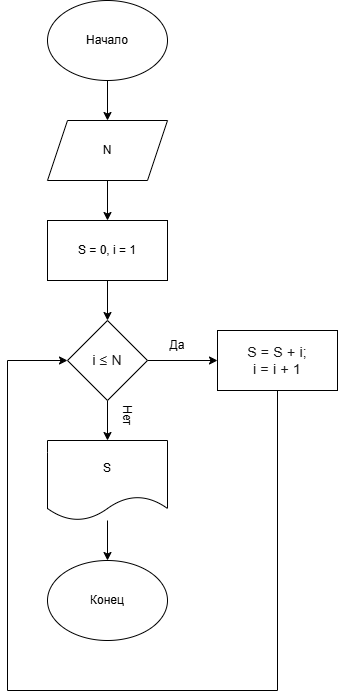

The diagram above was exported from draw.io. Its source (the exported page's mxGraphModel, read from the mxfile embedded in the PNG):
<mxGraphModel dx="1028" dy="595" grid="1" gridSize="10" guides="1" tooltips="1" connect="1" arrows="1" fold="1" page="1" pageScale="1" pageWidth="827" pageHeight="1169" math="0" shadow="0">
  <root>
    <mxCell id="0" />
    <mxCell id="1" parent="0" />
    <mxCell id="xHbm3ZpFKuD1QsiZ9zoY-3" edge="1" parent="1" source="xHbm3ZpFKuD1QsiZ9zoY-1" style="edgeStyle=orthogonalEdgeStyle;rounded=0;orthogonalLoop=1;jettySize=auto;html=1;" target="xHbm3ZpFKuD1QsiZ9zoY-2" value="">
      <mxGeometry relative="1" as="geometry" />
    </mxCell>
    <mxCell id="xHbm3ZpFKuD1QsiZ9zoY-1" parent="1" style="ellipse;whiteSpace=wrap;html=1;" value="Начало" vertex="1">
      <mxGeometry height="80" width="120" x="320" y="50" as="geometry" />
    </mxCell>
    <mxCell id="xHbm3ZpFKuD1QsiZ9zoY-5" edge="1" parent="1" source="xHbm3ZpFKuD1QsiZ9zoY-2" style="edgeStyle=orthogonalEdgeStyle;rounded=0;orthogonalLoop=1;jettySize=auto;html=1;" target="xHbm3ZpFKuD1QsiZ9zoY-4" value="">
      <mxGeometry relative="1" as="geometry" />
    </mxCell>
    <mxCell id="xHbm3ZpFKuD1QsiZ9zoY-2" parent="1" style="shape=parallelogram;perimeter=parallelogramPerimeter;whiteSpace=wrap;html=1;fixedSize=1;" value="N" vertex="1">
      <mxGeometry height="60" width="120" x="320" y="170" as="geometry" />
    </mxCell>
    <mxCell id="xHbm3ZpFKuD1QsiZ9zoY-7" edge="1" parent="1" source="xHbm3ZpFKuD1QsiZ9zoY-4" style="edgeStyle=orthogonalEdgeStyle;rounded=0;orthogonalLoop=1;jettySize=auto;html=1;" target="xHbm3ZpFKuD1QsiZ9zoY-6" value="">
      <mxGeometry relative="1" as="geometry" />
    </mxCell>
    <mxCell id="xHbm3ZpFKuD1QsiZ9zoY-4" parent="1" style="rounded=0;whiteSpace=wrap;html=1;" value="S = 0, i = 1" vertex="1">
      <mxGeometry height="60" width="120" x="320" y="270" as="geometry" />
    </mxCell>
    <mxCell id="xHbm3ZpFKuD1QsiZ9zoY-9" edge="1" parent="1" source="xHbm3ZpFKuD1QsiZ9zoY-6" style="edgeStyle=orthogonalEdgeStyle;rounded=0;orthogonalLoop=1;jettySize=auto;html=1;" target="xHbm3ZpFKuD1QsiZ9zoY-8" value="">
      <mxGeometry relative="1" as="geometry" />
    </mxCell>
    <mxCell id="xHbm3ZpFKuD1QsiZ9zoY-15" edge="1" parent="1" source="xHbm3ZpFKuD1QsiZ9zoY-6" style="edgeStyle=orthogonalEdgeStyle;rounded=0;orthogonalLoop=1;jettySize=auto;html=1;" target="xHbm3ZpFKuD1QsiZ9zoY-14" value="">
      <mxGeometry relative="1" as="geometry" />
    </mxCell>
    <mxCell id="xHbm3ZpFKuD1QsiZ9zoY-6" parent="1" style="rhombus;whiteSpace=wrap;html=1;" value="&lt;span class=&quot;Markdown-Word&quot; style=&quot;animation: 0.3s ease-out 0s 1 normal forwards running markdown-word-fade; color: rgba(0, 0, 0, 0.9); font-family: &amp;quot;YS Geo&amp;quot;, -apple-system, BlinkMacSystemFont, Arial, Helvetica, &amp;quot;Arial Unicode MS&amp;quot;, sans-serif; font-size: 14px; letter-spacing: 0.208px; text-align: start; background-color: rgb(255, 255, 255);&quot;&gt;i&lt;/span&gt;&lt;span class=&quot;Markdown-Word&quot; style=&quot;animation: 0.3s ease-out 0s 1 normal forwards running markdown-word-fade; color: rgba(0, 0, 0, 0.9); font-family: &amp;quot;YS Geo&amp;quot;, -apple-system, BlinkMacSystemFont, Arial, Helvetica, &amp;quot;Arial Unicode MS&amp;quot;, sans-serif; font-size: 14px; letter-spacing: 0.208px; text-align: start; background-color: rgb(255, 255, 255);&quot;&gt;&amp;nbsp;≤ N&lt;/span&gt;" vertex="1">
      <mxGeometry height="80" width="80" x="340" y="370" as="geometry" />
    </mxCell>
    <mxCell id="xHbm3ZpFKuD1QsiZ9zoY-8" parent="1" style="rounded=0;whiteSpace=wrap;html=1;" value="&lt;span class=&quot;Markdown-Word&quot; style=&quot;animation: 0.3s ease-out 0s 1 normal forwards running markdown-word-fade; color: rgba(0, 0, 0, 0.9); font-family: &amp;quot;YS Geo&amp;quot;, -apple-system, BlinkMacSystemFont, Arial, Helvetica, &amp;quot;Arial Unicode MS&amp;quot;, sans-serif; font-size: 14px; letter-spacing: 0.208px; text-align: start; background-color: rgb(255, 255, 255);&quot;&gt;S&lt;/span&gt;&lt;span class=&quot;Markdown-Word&quot; style=&quot;animation: 0.3s ease-out 0s 1 normal forwards running markdown-word-fade; color: rgba(0, 0, 0, 0.9); font-family: &amp;quot;YS Geo&amp;quot;, -apple-system, BlinkMacSystemFont, Arial, Helvetica, &amp;quot;Arial Unicode MS&amp;quot;, sans-serif; font-size: 14px; letter-spacing: 0.208px; text-align: start; background-color: rgb(255, 255, 255);&quot;&gt;&amp;nbsp;= S&lt;/span&gt;&lt;span class=&quot;Markdown-Word&quot; style=&quot;animation: 0.3s ease-out 0s 1 normal forwards running markdown-word-fade; color: rgba(0, 0, 0, 0.9); font-family: &amp;quot;YS Geo&amp;quot;, -apple-system, BlinkMacSystemFont, Arial, Helvetica, &amp;quot;Arial Unicode MS&amp;quot;, sans-serif; font-size: 14px; letter-spacing: 0.208px; text-align: start; background-color: rgb(255, 255, 255);&quot;&gt;&amp;nbsp;+ i;&lt;/span&gt;&lt;div&gt;&lt;span class=&quot;Markdown-Word&quot; style=&quot;animation: 0.3s ease-out 0s 1 normal forwards running markdown-word-fade; color: rgba(0, 0, 0, 0.9); font-family: &amp;quot;YS Geo&amp;quot;, -apple-system, BlinkMacSystemFont, Arial, Helvetica, &amp;quot;Arial Unicode MS&amp;quot;, sans-serif; font-size: 14px; letter-spacing: 0.208px; text-align: start; background-color: rgb(255, 255, 255);&quot;&gt;i = i + 1&lt;/span&gt;&lt;/div&gt;" vertex="1">
      <mxGeometry height="60" width="120" x="490" y="380" as="geometry" />
    </mxCell>
    <mxCell id="xHbm3ZpFKuD1QsiZ9zoY-17" edge="1" parent="1" source="xHbm3ZpFKuD1QsiZ9zoY-14" style="edgeStyle=orthogonalEdgeStyle;rounded=0;orthogonalLoop=1;jettySize=auto;html=1;" target="xHbm3ZpFKuD1QsiZ9zoY-16" value="">
      <mxGeometry relative="1" as="geometry" />
    </mxCell>
    <mxCell id="xHbm3ZpFKuD1QsiZ9zoY-14" parent="1" style="shape=document;whiteSpace=wrap;html=1;boundedLbl=1;" value="S" vertex="1">
      <mxGeometry height="80" width="120" x="320" y="490" as="geometry" />
    </mxCell>
    <mxCell id="xHbm3ZpFKuD1QsiZ9zoY-16" parent="1" style="ellipse;whiteSpace=wrap;html=1;" value="Конец" vertex="1">
      <mxGeometry height="80" width="120" x="320" y="610" as="geometry" />
    </mxCell>
    <mxCell id="xHbm3ZpFKuD1QsiZ9zoY-18" parent="1" style="text;html=1;whiteSpace=wrap;strokeColor=none;fillColor=none;align=center;verticalAlign=middle;rounded=0;" value="Да" vertex="1">
      <mxGeometry height="30" width="60" x="420" y="380" as="geometry" />
    </mxCell>
    <mxCell id="xHbm3ZpFKuD1QsiZ9zoY-19" parent="1" style="text;html=1;whiteSpace=wrap;strokeColor=none;fillColor=none;align=center;verticalAlign=middle;rounded=0;rotation=90;" value="Нет" vertex="1">
      <mxGeometry height="30" width="60" x="370" y="450" as="geometry" />
    </mxCell>
    <mxCell id="xHbm3ZpFKuD1QsiZ9zoY-20" edge="1" parent="1" style="endArrow=none;html=1;rounded=0;" value="">
      <mxGeometry height="50" relative="1" width="50" as="geometry">
        <mxPoint x="550" y="740" as="sourcePoint" />
        <mxPoint x="550" y="440" as="targetPoint" />
      </mxGeometry>
    </mxCell>
    <mxCell id="xHbm3ZpFKuD1QsiZ9zoY-21" edge="1" parent="1" style="endArrow=none;html=1;rounded=0;" value="">
      <mxGeometry height="50" relative="1" width="50" as="geometry">
        <mxPoint x="280" y="740" as="sourcePoint" />
        <mxPoint x="550" y="740" as="targetPoint" />
      </mxGeometry>
    </mxCell>
    <mxCell id="xHbm3ZpFKuD1QsiZ9zoY-23" edge="1" parent="1" style="endArrow=none;html=1;rounded=0;" value="">
      <mxGeometry height="50" relative="1" width="50" as="geometry">
        <mxPoint x="280" y="740" as="sourcePoint" />
        <mxPoint x="280" y="410" as="targetPoint" />
      </mxGeometry>
    </mxCell>
    <mxCell id="xHbm3ZpFKuD1QsiZ9zoY-24" edge="1" parent="1" style="endArrow=classic;html=1;rounded=0;entryX=0;entryY=0.5;entryDx=0;entryDy=0;" target="xHbm3ZpFKuD1QsiZ9zoY-6" value="">
      <mxGeometry height="50" relative="1" width="50" as="geometry">
        <mxPoint x="280" y="410" as="sourcePoint" />
        <mxPoint x="330" y="360" as="targetPoint" />
      </mxGeometry>
    </mxCell>
  </root>
</mxGraphModel>